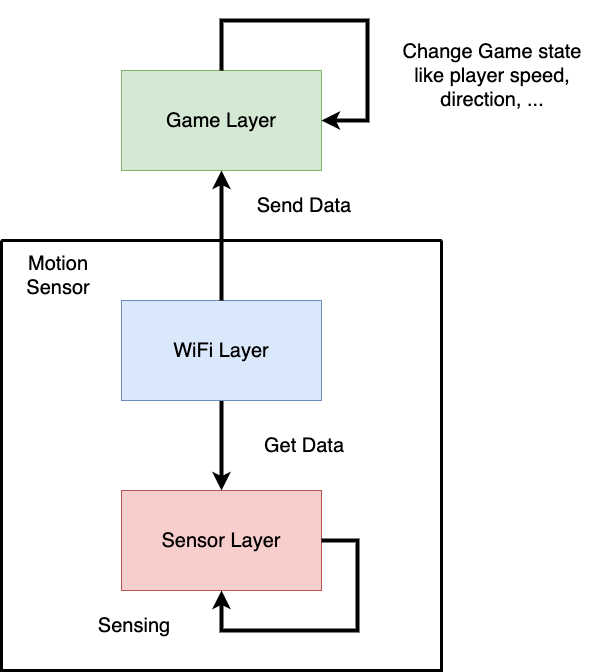

The diagram above was exported from draw.io. Its source (the exported page's mxGraphModel, read from the mxfile embedded in the PNG):
<mxGraphModel dx="1254" dy="809" grid="1" gridSize="10" guides="1" tooltips="1" connect="1" arrows="1" fold="1" page="1" pageScale="1" pageWidth="827" pageHeight="1169" math="0" shadow="0">
  <root>
    <mxCell id="0" />
    <mxCell id="1" parent="0" />
    <mxCell id="WP7pFuYwLqO3oIbfLqOE-1" value="&lt;font style=&quot;font-size: 20px&quot;&gt;Game Layer&lt;/font&gt;" style="rounded=0;whiteSpace=wrap;html=1;fillColor=#d5e8d4;strokeColor=#82b366;" parent="1" vertex="1">
      <mxGeometry x="314" y="130" width="200" height="100" as="geometry" />
    </mxCell>
    <mxCell id="WP7pFuYwLqO3oIbfLqOE-4" value="" style="swimlane;startSize=0;strokeWidth=3;perimeterSpacing=0;rounded=0;swimlaneLine=1;swimlaneFillColor=none;gradientDirection=east;fillColor=#DAE8FC;" parent="1" vertex="1">
      <mxGeometry x="194" y="300" width="440" height="430" as="geometry" />
    </mxCell>
    <mxCell id="WP7pFuYwLqO3oIbfLqOE-13" style="edgeStyle=orthogonalEdgeStyle;rounded=0;orthogonalLoop=1;jettySize=auto;html=1;exitX=0.5;exitY=1;exitDx=0;exitDy=0;entryX=0.5;entryY=0;entryDx=0;entryDy=0;strokeWidth=4;" parent="WP7pFuYwLqO3oIbfLqOE-4" source="WP7pFuYwLqO3oIbfLqOE-2" target="WP7pFuYwLqO3oIbfLqOE-3" edge="1">
      <mxGeometry relative="1" as="geometry" />
    </mxCell>
    <mxCell id="WP7pFuYwLqO3oIbfLqOE-2" value="&lt;font style=&quot;font-size: 20px&quot;&gt;WiFi Layer&lt;/font&gt;" style="rounded=0;whiteSpace=wrap;html=1;fillColor=#dae8fc;strokeColor=#6c8ebf;" parent="WP7pFuYwLqO3oIbfLqOE-4" vertex="1">
      <mxGeometry x="120" y="60" width="200" height="100" as="geometry" />
    </mxCell>
    <mxCell id="WP7pFuYwLqO3oIbfLqOE-3" value="&lt;span style=&quot;font-size: 20px&quot;&gt;Sensor Layer&lt;/span&gt;" style="rounded=0;whiteSpace=wrap;html=1;fillColor=#f8cecc;strokeColor=#b85450;" parent="WP7pFuYwLqO3oIbfLqOE-4" vertex="1">
      <mxGeometry x="120" y="250" width="200" height="100" as="geometry" />
    </mxCell>
    <mxCell id="WP7pFuYwLqO3oIbfLqOE-8" style="edgeStyle=orthogonalEdgeStyle;rounded=0;orthogonalLoop=1;jettySize=auto;html=1;exitX=1;exitY=0.5;exitDx=0;exitDy=0;entryX=0.5;entryY=1;entryDx=0;entryDy=0;strokeWidth=4;" parent="WP7pFuYwLqO3oIbfLqOE-4" source="WP7pFuYwLqO3oIbfLqOE-3" target="WP7pFuYwLqO3oIbfLqOE-3" edge="1">
      <mxGeometry relative="1" as="geometry">
        <Array as="points">
          <mxPoint x="356" y="300" />
          <mxPoint x="356" y="390" />
          <mxPoint x="220" y="390" />
        </Array>
      </mxGeometry>
    </mxCell>
    <mxCell id="WP7pFuYwLqO3oIbfLqOE-10" value="&lt;span style=&quot;font-size: 20px&quot;&gt;Sensing&lt;/span&gt;" style="text;html=1;strokeColor=none;fillColor=none;align=center;verticalAlign=middle;whiteSpace=wrap;rounded=0;" parent="WP7pFuYwLqO3oIbfLqOE-4" vertex="1">
      <mxGeometry x="76" y="370" width="114" height="30" as="geometry" />
    </mxCell>
    <mxCell id="WP7pFuYwLqO3oIbfLqOE-12" value="&lt;font style=&quot;font-size: 20px&quot;&gt;Get Data&lt;/font&gt;" style="text;html=1;strokeColor=none;fillColor=none;align=center;verticalAlign=middle;whiteSpace=wrap;rounded=0;" parent="WP7pFuYwLqO3oIbfLqOE-4" vertex="1">
      <mxGeometry x="246" y="190" width="114" height="30" as="geometry" />
    </mxCell>
    <mxCell id="WP7pFuYwLqO3oIbfLqOE-5" style="edgeStyle=orthogonalEdgeStyle;rounded=0;orthogonalLoop=1;jettySize=auto;html=1;exitX=0.5;exitY=0;exitDx=0;exitDy=0;entryX=0.5;entryY=1;entryDx=0;entryDy=0;strokeWidth=4;" parent="1" source="WP7pFuYwLqO3oIbfLqOE-2" target="WP7pFuYwLqO3oIbfLqOE-1" edge="1">
      <mxGeometry relative="1" as="geometry" />
    </mxCell>
    <mxCell id="WP7pFuYwLqO3oIbfLqOE-6" value="&lt;font style=&quot;font-size: 20px&quot;&gt;Send Data&lt;/font&gt;" style="text;html=1;strokeColor=none;fillColor=none;align=center;verticalAlign=middle;whiteSpace=wrap;rounded=0;" parent="1" vertex="1">
      <mxGeometry x="440" y="250" width="114" height="30" as="geometry" />
    </mxCell>
    <mxCell id="WP7pFuYwLqO3oIbfLqOE-14" style="edgeStyle=orthogonalEdgeStyle;rounded=0;orthogonalLoop=1;jettySize=auto;html=1;exitX=0.5;exitY=0;exitDx=0;exitDy=0;entryX=1;entryY=0.5;entryDx=0;entryDy=0;strokeWidth=4;" parent="1" source="WP7pFuYwLqO3oIbfLqOE-1" target="WP7pFuYwLqO3oIbfLqOE-1" edge="1">
      <mxGeometry relative="1" as="geometry">
        <Array as="points">
          <mxPoint x="414" y="80" />
          <mxPoint x="560" y="80" />
          <mxPoint x="560" y="180" />
        </Array>
      </mxGeometry>
    </mxCell>
    <mxCell id="WP7pFuYwLqO3oIbfLqOE-15" value="&lt;font style=&quot;font-size: 20px&quot;&gt;Change Game state like player speed, direction, ...&lt;/font&gt;" style="text;html=1;strokeColor=none;fillColor=none;align=center;verticalAlign=middle;whiteSpace=wrap;rounded=0;" parent="1" vertex="1">
      <mxGeometry x="580" y="60" width="210" height="150" as="geometry" />
    </mxCell>
    <mxCell id="WP7pFuYwLqO3oIbfLqOE-16" value="&lt;font style=&quot;font-size: 20px&quot;&gt;Motion Sensor&lt;/font&gt;" style="text;html=1;strokeColor=none;fillColor=none;align=center;verticalAlign=middle;whiteSpace=wrap;rounded=0;" parent="1" vertex="1">
      <mxGeometry x="194" y="320" width="114" height="30" as="geometry" />
    </mxCell>
  </root>
</mxGraphModel>